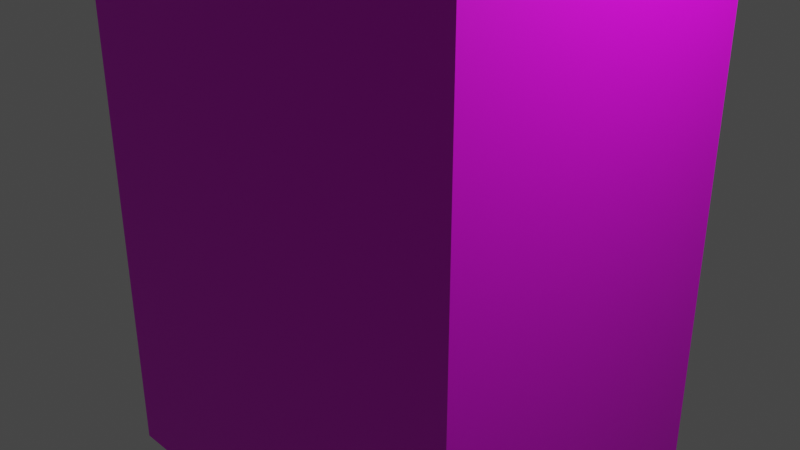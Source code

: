 # Source: ZGUN.blend  (saved by Blender 3.6.14; exported with 4.5.12 LTS)
import bpy
from mathutils import Matrix  # noqa: F401  (used for matrix-valued properties, if any)

bpy.ops.wm.read_factory_settings(use_empty=True)
scene = bpy.context.scene
scene.name = 'Scene'

# ---- collections
col_collection = bpy.data.collections.new('Collection'); scene.collection.children.link(col_collection)

# ---- images (referenced by path relative to the original .blend; pixels are not part of the script)
import os
ASSET_DIR = os.environ.get("B2B_ASSET_DIR", "")  # directory of the original .blend (textures are referenced by path, not embedded)
HERE = os.path.dirname(os.path.abspath(__file__))  # packed textures are extracted next to this script under _unpacked/

def load_image(name, relpath, width, height, colorspace="sRGB"):
    """Load a texture the original file referenced (path relative to the .blend, or extracted next to this script)."""
    p = next((c for c in (os.path.join(HERE, relpath), os.path.join(ASSET_DIR, relpath)) if relpath and os.path.exists(c)), "")
    if p:
        img = bpy.data.images.load(p, check_existing=True)
        img.name = name
    else:  # same state as the original file: an image datablock whose file is absent (Cycles renders it pink)
        img = bpy.data.images.new(name, width, height)
        img.source = "FILE"
        img.filepath = "//" + (relpath or name)
    img.colorspace_settings.name = colorspace
    return img
img_v1__2__png = load_image('V1 (2).png', 'V1 (2).png', 1024, 1024, 'sRGB')

# ---- materials (node trees are filled in below, after node groups)
mat_material = bpy.data.materials.new('Material')
mat_material.alpha_threshold = 0.0
mat_material.use_transparent_shadow = False
mat_material.roughness = 0.5
mat_material.line_color = (0.0, 0.0, 0.0, 1.0)

# ---- material node trees
mat_material.use_nodes = True; mat_material.node_tree.nodes.clear()
_N = mat_material.node_tree.nodes; _L = mat_material.node_tree.links
n0 = _N.new('ShaderNodeOutputMaterial'); n0.name = 'Material Output'; n0.location = (300, 300)
n1 = _N.new('ShaderNodeBsdfPrincipled'); n1.name = 'Principled BSDF'; n1.location = (10, 300)
n1.distribution = 'GGX'
n1.subsurface_method = 'RANDOM_WALK_SKIN'
n1.inputs[3].default_value = 1.45
n1.inputs[27].default_value = (0.0, 0.0, 0.0, 1.0)
n1.inputs[28].default_value = 1.0
n2 = _N.new('ShaderNodeTexImage'); n2.name = 'Image Texture'; n2.location = (-287, 170)
n2.image = img_v1__2__png
_L.new(n1.outputs[0], n0.inputs[0])
_L.new(n2.outputs[0], n1.inputs[0])
n0.is_active_output = True

# ---- world
world_world = bpy.data.worlds.new('World'); scene.world = world_world
world_world.use_nodes = True; world_world.node_tree.nodes.clear()
_N = world_world.node_tree.nodes; _L = world_world.node_tree.links
n0 = _N.new('ShaderNodeOutputWorld'); n0.name = 'World Output'; n0.location = (300, 300)
n1 = _N.new('ShaderNodeBackground'); n1.name = 'Background'; n1.location = (10, 300)
n1.inputs[0].default_value = (0.05088, 0.05088, 0.05088, 1.0)
_L.new(n1.outputs[0], n0.inputs[0])
n0.is_active_output = True
world_world.color = (0.05088, 0.05088, 0.05088)
world_world.use_sun_shadow = False
world_world.sun_shadow_jitter_overblur = 0.0

# ---- cameras
cam_camera = bpy.data.cameras.new('Camera')
cam_camera.clip_end = 100.0
cam_camera.ortho_scale = 7.314

# ---- lights
light_light = bpy.data.lights.new('Light', 'POINT')
light_light.transmission_factor = 0.0
light_light.energy = 1000.0
light_light.shadow_soft_size = 0.1
light_light.shadow_maximum_resolution = 0.006
light_light.use_absolute_resolution = True

# ---- meshes
me_cube = bpy.data.meshes.new('Cube')
me_cube.from_pydata([(1.0, 1.0, 1.0), (1.0, 1.0, -1.0), (1.0, -1.0, 1.0), (1.0, -1.0, -1.0), (-1.0, 1.0, 1.0), (-1.0, 1.0, -1.0), (-1.0, -1.0, 1.0), (-1.0, -1.0, -1.0), (0.5896, 0.6426, 1.516), (0.5896, -0.6426, 1.516), (-0.5896, 0.6426, 1.516), (-0.5896, -0.6426, 1.516), (0.5896, 0.6426, 2.388), (0.5896, -0.6426, 2.388), (-0.5896, 0.6426, 2.388), (-0.5896, -0.6426, 2.388), (0.01075, 1.0, -1.0), (0.01075, -1.0, 1.0), (0.01075, -1.0, -1.0), (0.01075, 1.0, 1.0), (0.00634, -0.6426, 1.516), (0.00634, 0.6426, 1.516), (0.00634, -0.6426, 2.388), (0.00634, 0.6426, 2.388), (1.0, 1.0, 0.0), (-1.0, -1.0, 0.0), (1.0, -1.0, 0.0), (-1.0, 1.0, 0.0), (0.01075, 1.0, 0.0), (0.01075, -1.0, 0.0), (1.0, 1.0, -0.5), (1.0, -1.0, -0.5), (-1.0, 1.0, -0.5), (0.01075, 1.0, -0.5), (0.01075, -1.0, -0.5), (-1.0, -1.0, -0.5), (-1.0, -1.0, 0.5), (1.0, 1.0, 0.5), (1.0, -1.0, 0.5), (-1.0, 1.0, 0.5), (0.01075, 1.0, 0.5), (0.01075, -1.0, 0.5), (0.2731, 0.3619, 2.697), (0.2731, -0.3619, 2.697), (-0.2709, 0.3619, 2.697), (-0.2709, -0.3619, 2.697), (0.004063, -0.3619, 2.697), (0.004063, 0.3619, 2.697), (0.2731, 0.3619, 3.286), (0.2731, -0.3619, 3.286), (-0.2709, 0.3619, 3.286), (-0.2709, -0.3619, 3.286), (0.004063, -0.3619, 3.286), (0.004063, 0.3619, 3.286)], [], [(19, 4, 10, 21), (41, 17, 6, 36), (36, 6, 4, 39), (16, 1, 3, 18), (37, 0, 2, 38), (40, 19, 0, 37), (10, 11, 15, 14), (17, 2, 9, 20), (4, 6, 11, 10), (2, 0, 8, 9), (12, 23, 47, 42), (20, 9, 13, 22), (21, 10, 14, 23), (9, 8, 12, 13), (8, 21, 23, 12), (11, 20, 22, 15), (22, 13, 43, 46), (6, 17, 20, 11), (39, 4, 19, 40), (5, 16, 18, 7), (38, 2, 17, 41), (0, 19, 21, 8), (31, 26, 29, 34), (32, 27, 28, 33), (33, 28, 24, 30), (30, 24, 26, 31), (35, 25, 27, 32), (34, 29, 25, 35), (18, 34, 35, 7), (7, 35, 32, 5), (1, 30, 31, 3), (16, 33, 30, 1), (5, 32, 33, 16), (3, 31, 34, 18), (26, 38, 41, 29), (27, 39, 40, 28), (28, 40, 37, 24), (24, 37, 38, 26), (25, 36, 39, 27), (29, 41, 36, 25), (45, 46, 52, 51), (44, 45, 51, 50), (13, 12, 42, 43), (23, 14, 44, 47), (14, 15, 45, 44), (15, 22, 46, 45), (53, 50, 51, 52), (48, 53, 52, 49), (47, 44, 50, 53), (42, 47, 53, 48), (43, 42, 48, 49), (46, 43, 49, 52)])
_uv = me_cube.uv_layers.new(name='UVMap')
_uv.uv.foreach_set('vector', [0.1491, 0.3374, 0.0, 0.3374, 0.06055, 0.2612, 0.1485, 0.2612, 0.4411, 0.4111, 0.4411, 0.3374, 0.5902, 0.3374, 0.5902, 0.4111, 0.5902, 0.2787, 0.5902, 0.2049, 0.8854, 0.2049, 0.8854, 0.2787, 0.146, 0.9276, 0.0, 0.9276, 0.0, 0.6325, 0.146, 0.6325, 0.5902, 0.7787, 0.5902, 0.7049, 0.8854, 0.7049, 0.8854, 0.7787, 0.1491, 0.4111, 0.1491, 0.3374, 0.2951, 0.3374, 0.2951, 0.4111, 0.8326, 0.1287, 0.643, 0.1287, 0.643, 0.0, 0.8326, 0.0, 0.4411, 0.3374, 0.2951, 0.3374, 0.3557, 0.2612, 0.4417, 0.2612, 0.8854, 0.2049, 0.5902, 0.2049, 0.643, 0.1287, 0.8326, 0.1287, 0.8854, 0.7049, 0.5902, 0.7049, 0.643, 0.6287, 0.8326, 0.6287, 0.2346, 0.1325, 0.1485, 0.1325, 0.1482, 0.08692, 0.1879, 0.08692, 0.4417, 0.2612, 0.3557, 0.2612, 0.3557, 0.1325, 0.4417, 0.1325, 0.1485, 0.2612, 0.06055, 0.2612, 0.06055, 0.1325, 0.1485, 0.1325, 0.8326, 0.6287, 0.643, 0.6287, 0.643, 0.5, 0.8326, 0.5, 0.2346, 0.2612, 0.1485, 0.2612, 0.1485, 0.1325, 0.2346, 0.1325, 0.5297, 0.2612, 0.4417, 0.2612, 0.4417, 0.1325, 0.5297, 0.1325, 0.4417, 0.1325, 0.3557, 0.1325, 0.4024, 0.08692, 0.4421, 0.08692, 0.5902, 0.3374, 0.4411, 0.3374, 0.4417, 0.2612, 0.5297, 0.2612, 0.0, 0.4111, 0.0, 0.3374, 0.1491, 0.3374, 0.1491, 0.4111, 0.2951, 0.9276, 0.146, 0.9276, 0.146, 0.6325, 0.2951, 0.6325, 0.2951, 0.4111, 0.2951, 0.3374, 0.4411, 0.3374, 0.4411, 0.4111, 0.2951, 0.3374, 0.1491, 0.3374, 0.1485, 0.2612, 0.2346, 0.2612, 0.2951, 0.5587, 0.2951, 0.4849, 0.4411, 0.4849, 0.4411, 0.5587, 0.0, 0.5587, 0.0, 0.4849, 0.1491, 0.4849, 0.1491, 0.5587, 0.1491, 0.5587, 0.1491, 0.4849, 0.2951, 0.4849, 0.2951, 0.5587, 0.5902, 0.9262, 0.5902, 0.8524, 0.8854, 0.8524, 0.8854, 0.9262, 0.5902, 0.4262, 0.5902, 0.3524, 0.8854, 0.3524, 0.8854, 0.4262, 0.4411, 0.5587, 0.4411, 0.4849, 0.5902, 0.4849, 0.5902, 0.5587, 0.4411, 0.6325, 0.4411, 0.5587, 0.5902, 0.5587, 0.5902, 0.6325, 0.5902, 0.5, 0.5902, 0.4262, 0.8854, 0.4262, 0.8854, 0.5, 0.5902, 1.0, 0.5902, 0.9262, 0.8854, 0.9262, 0.8854, 1.0, 0.1491, 0.6325, 0.1491, 0.5587, 0.2951, 0.5587, 0.2951, 0.6325, 0.0, 0.6325, 0.0, 0.5587, 0.1491, 0.5587, 0.1491, 0.6325, 0.2951, 0.6325, 0.2951, 0.5587, 0.4411, 0.5587, 0.4411, 0.6325, 0.2951, 0.4849, 0.2951, 0.4111, 0.4411, 0.4111, 0.4411, 0.4849, 0.0, 0.4849, 0.0, 0.4111, 0.1491, 0.4111, 0.1491, 0.4849, 0.1491, 0.4849, 0.1491, 0.4111, 0.2951, 0.4111, 0.2951, 0.4849, 0.5902, 0.8524, 0.5902, 0.7787, 0.8854, 0.7787, 0.8854, 0.8524, 0.5902, 0.3524, 0.5902, 0.2787, 0.8854, 0.2787, 0.8854, 0.3524, 0.4411, 0.4849, 0.4411, 0.4111, 0.5902, 0.4111, 0.5902, 0.4849, 0.4827, 0.08692, 0.4421, 0.08692, 0.4421, 3.518e-08, 0.4827, 3.518e-08, 0.4758, 0.6325, 0.4758, 0.7393, 0.3889, 0.7393, 0.3889, 0.6325, 0.3889, 0.6325, 0.3889, 0.8221, 0.3422, 0.7807, 0.3422, 0.6739, 0.1485, 0.1325, 0.06055, 0.1325, 0.1076, 0.08692, 0.1482, 0.08692, 0.2951, 0.8221, 0.2951, 0.6325, 0.3422, 0.6739, 0.3422, 0.7807, 0.5297, 0.1325, 0.4417, 0.1325, 0.4421, 0.08692, 0.4827, 0.08692, 0.4294, 0.8461, 0.3889, 0.8461, 0.3889, 0.7393, 0.4294, 0.7393, 0.4691, 0.8461, 0.4294, 0.8461, 0.4294, 0.7393, 0.4691, 0.7393, 0.1482, 0.08692, 0.1076, 0.08692, 0.1076, 3.518e-08, 0.1482, 3.518e-08, 0.1879, 0.08692, 0.1482, 0.08692, 0.1482, 3.518e-08, 0.1879, 3.518e-08, 0.5627, 0.6325, 0.5627, 0.7393, 0.4758, 0.7393, 0.4758, 0.6325, 0.4421, 0.08692, 0.4024, 0.08692, 0.4024, 3.518e-08, 0.4421, 3.518e-08])
me_cube.materials.append(mat_material)
me_cube.use_mirror_vertex_groups = False
me_cube.update()

# ---- objects
ob_cube = bpy.data.objects.new('Cube', me_cube)
ob_light = bpy.data.objects.new('Light', light_light)
ob_camera = bpy.data.objects.new('Camera', cam_camera)

# ---- transforms, parenting, visibility, modifiers, constraints
ob_cube.location = (0.0, 0.0, 0.0)
ob_cube.scale = (2.431, 1.773, 3.128)
ob_cube.lock_rotations_4d = False
ob_cube.empty_display_type = 'ARROWS'
ob_cube.lineart.crease_threshold = 0.0
ob_light.location = (4.076, 1.005, 5.904)
ob_light.rotation_euler = (0.6503, 0.05522, 1.866)
ob_light.lock_rotations_4d = False
ob_light.empty_display_type = 'ARROWS'
ob_light.color = (0.0, 0.0, 0.0, 0.0)
ob_light.lineart.crease_threshold = 0.0
ob_camera.location = (7.359, -6.926, 4.958)
ob_camera.rotation_euler = (1.109, 0.0, 0.8149)
ob_camera.lock_rotations_4d = False
ob_camera.empty_display_type = 'ARROWS'
ob_camera.color = (0.0, 0.0, 0.0, 0.0)
ob_camera.display_type = 'WIRE'
ob_camera.lineart.crease_threshold = 0.0

# ---- collection membership
col_collection.objects.link(ob_cube)
col_collection.objects.link(ob_light)
col_collection.objects.link(ob_camera)

# ---- scene / render settings (as saved in the file)
scene.camera = ob_camera
scene.frame_start = 1; scene.frame_end = 250; scene.frame_set(1)
scene.render.engine = 'BLENDER_EEVEE_NEXT'
scene.cycles.sampling_pattern = 'TABULATED_SOBOL'
scene.view_settings.view_transform = 'Filmic'
bpy.context.view_layer.update()
